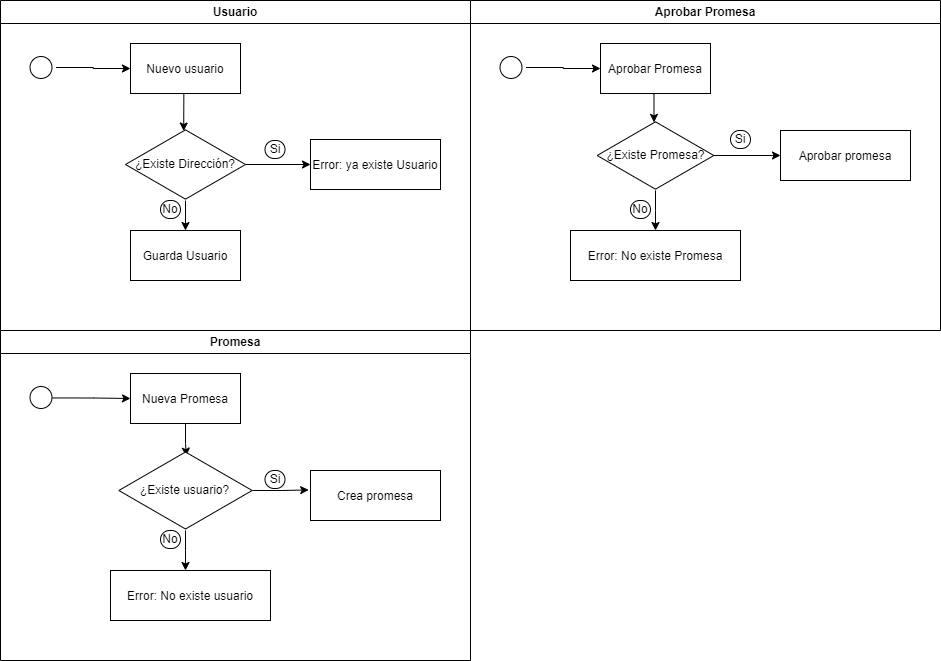

The diagram above was exported from draw.io. Its source (the exported page's mxGraphModel, read from the mxfile embedded in the PNG):
<mxGraphModel dx="1562" dy="909" grid="1" gridSize="10" guides="1" tooltips="1" connect="1" arrows="1" fold="1" page="1" pageScale="1" pageWidth="1169" pageHeight="826" background="none" math="0" shadow="0">
  <root>
    <mxCell id="0" />
    <mxCell id="1" parent="0" />
    <mxCell id="2" value="Usuario" style="swimlane;whiteSpace=wrap" parent="1" vertex="1">
      <mxGeometry x="10" y="10" width="470" height="330" as="geometry" />
    </mxCell>
    <mxCell id="oueEHyDkOgtxoXDhGfwr-133" style="edgeStyle=orthogonalEdgeStyle;rounded=0;orthogonalLoop=1;jettySize=auto;html=1;entryX=0;entryY=0.5;entryDx=0;entryDy=0;" parent="2" source="5" target="7" edge="1">
      <mxGeometry relative="1" as="geometry" />
    </mxCell>
    <mxCell id="5" value="" style="ellipse;shape=startState;" parent="2" vertex="1">
      <mxGeometry x="25.5" y="52" width="30" height="30" as="geometry" />
    </mxCell>
    <mxCell id="oueEHyDkOgtxoXDhGfwr-134" style="edgeStyle=orthogonalEdgeStyle;rounded=0;orthogonalLoop=1;jettySize=auto;html=1;entryX=0.485;entryY=0.035;entryDx=0;entryDy=0;entryPerimeter=0;exitX=0.485;exitY=1.004;exitDx=0;exitDy=0;exitPerimeter=0;" parent="2" source="7" target="oueEHyDkOgtxoXDhGfwr-117" edge="1">
      <mxGeometry relative="1" as="geometry" />
    </mxCell>
    <mxCell id="7" value="Nuevo usuario" style="" parent="2" vertex="1">
      <mxGeometry x="130" y="43" width="110" height="50" as="geometry" />
    </mxCell>
    <mxCell id="oueEHyDkOgtxoXDhGfwr-42" style="edgeStyle=orthogonalEdgeStyle;rounded=0;orthogonalLoop=1;jettySize=auto;html=1;exitX=0.5;exitY=1;exitDx=0;exitDy=0;" parent="2" source="7" target="7" edge="1">
      <mxGeometry relative="1" as="geometry" />
    </mxCell>
    <mxCell id="oueEHyDkOgtxoXDhGfwr-46" value="Guarda Usuario" style="" parent="2" vertex="1">
      <mxGeometry x="130" y="230" width="110" height="50" as="geometry" />
    </mxCell>
    <mxCell id="oueEHyDkOgtxoXDhGfwr-49" value="No" style="html=1;whiteSpace=wrap;container=1;recursiveResize=0;collapsible=0;rounded=1;arcSize=50;" parent="2" vertex="1">
      <mxGeometry x="160" y="200" width="20" height="18" as="geometry" />
    </mxCell>
    <mxCell id="oueEHyDkOgtxoXDhGfwr-54" value="Si" style="html=1;whiteSpace=wrap;container=1;recursiveResize=0;collapsible=0;rounded=1;arcSize=50;" parent="2" vertex="1">
      <mxGeometry x="264.5" y="140" width="20" height="18" as="geometry" />
    </mxCell>
    <mxCell id="oueEHyDkOgtxoXDhGfwr-56" value="Error: ya existe Usuario" style="" parent="2" vertex="1">
      <mxGeometry x="310" y="139" width="130" height="50" as="geometry" />
    </mxCell>
    <mxCell id="oueEHyDkOgtxoXDhGfwr-135" style="edgeStyle=orthogonalEdgeStyle;rounded=0;orthogonalLoop=1;jettySize=auto;html=1;entryX=0;entryY=0.5;entryDx=0;entryDy=0;" parent="2" source="oueEHyDkOgtxoXDhGfwr-117" target="oueEHyDkOgtxoXDhGfwr-56" edge="1">
      <mxGeometry relative="1" as="geometry" />
    </mxCell>
    <mxCell id="oueEHyDkOgtxoXDhGfwr-136" style="edgeStyle=orthogonalEdgeStyle;rounded=0;orthogonalLoop=1;jettySize=auto;html=1;entryX=0.5;entryY=0;entryDx=0;entryDy=0;" parent="2" source="oueEHyDkOgtxoXDhGfwr-117" target="oueEHyDkOgtxoXDhGfwr-46" edge="1">
      <mxGeometry relative="1" as="geometry" />
    </mxCell>
    <mxCell id="oueEHyDkOgtxoXDhGfwr-117" value="¿Existe Dirección?" style="html=1;whiteSpace=wrap;aspect=fixed;shape=isoRectangle;" parent="2" vertex="1">
      <mxGeometry x="125" y="128" width="120" height="72" as="geometry" />
    </mxCell>
    <mxCell id="oueEHyDkOgtxoXDhGfwr-65" value="Promesa" style="swimlane;whiteSpace=wrap" parent="1" vertex="1">
      <mxGeometry x="10" y="340" width="470" height="330" as="geometry">
        <mxRectangle x="370" y="110" width="90" height="30" as="alternateBounds" />
      </mxGeometry>
    </mxCell>
    <mxCell id="oueEHyDkOgtxoXDhGfwr-130" style="edgeStyle=orthogonalEdgeStyle;rounded=0;orthogonalLoop=1;jettySize=auto;html=1;entryX=0;entryY=0.5;entryDx=0;entryDy=0;exitX=0.886;exitY=0.515;exitDx=0;exitDy=0;exitPerimeter=0;" parent="oueEHyDkOgtxoXDhGfwr-65" source="oueEHyDkOgtxoXDhGfwr-66" target="oueEHyDkOgtxoXDhGfwr-67" edge="1">
      <mxGeometry relative="1" as="geometry" />
    </mxCell>
    <mxCell id="oueEHyDkOgtxoXDhGfwr-66" value="" style="ellipse;shape=startState;" parent="oueEHyDkOgtxoXDhGfwr-65" vertex="1">
      <mxGeometry x="25.5" y="52" width="30" height="30" as="geometry" />
    </mxCell>
    <mxCell id="oueEHyDkOgtxoXDhGfwr-129" style="edgeStyle=orthogonalEdgeStyle;rounded=0;orthogonalLoop=1;jettySize=auto;html=1;entryX=0.506;entryY=0.07;entryDx=0;entryDy=0;entryPerimeter=0;" parent="oueEHyDkOgtxoXDhGfwr-65" source="oueEHyDkOgtxoXDhGfwr-67" target="oueEHyDkOgtxoXDhGfwr-118" edge="1">
      <mxGeometry relative="1" as="geometry" />
    </mxCell>
    <mxCell id="oueEHyDkOgtxoXDhGfwr-67" value="Nueva Promesa" style="" parent="oueEHyDkOgtxoXDhGfwr-65" vertex="1">
      <mxGeometry x="130" y="43" width="110" height="50" as="geometry" />
    </mxCell>
    <mxCell id="oueEHyDkOgtxoXDhGfwr-69" style="edgeStyle=orthogonalEdgeStyle;rounded=0;orthogonalLoop=1;jettySize=auto;html=1;exitX=0.5;exitY=1;exitDx=0;exitDy=0;" parent="oueEHyDkOgtxoXDhGfwr-65" source="oueEHyDkOgtxoXDhGfwr-67" target="oueEHyDkOgtxoXDhGfwr-67" edge="1">
      <mxGeometry relative="1" as="geometry" />
    </mxCell>
    <mxCell id="oueEHyDkOgtxoXDhGfwr-70" value="Error: No existe usuario" style="" parent="oueEHyDkOgtxoXDhGfwr-65" vertex="1">
      <mxGeometry x="110" y="240" width="160" height="50" as="geometry" />
    </mxCell>
    <mxCell id="oueEHyDkOgtxoXDhGfwr-71" value="No" style="html=1;whiteSpace=wrap;container=1;recursiveResize=0;collapsible=0;rounded=1;arcSize=50;" parent="oueEHyDkOgtxoXDhGfwr-65" vertex="1">
      <mxGeometry x="160" y="200" width="20" height="18" as="geometry" />
    </mxCell>
    <mxCell id="oueEHyDkOgtxoXDhGfwr-72" value="Si" style="html=1;whiteSpace=wrap;container=1;recursiveResize=0;collapsible=0;rounded=1;arcSize=50;" parent="oueEHyDkOgtxoXDhGfwr-65" vertex="1">
      <mxGeometry x="264.5" y="140" width="20" height="18" as="geometry" />
    </mxCell>
    <mxCell id="oueEHyDkOgtxoXDhGfwr-73" value="Crea promesa" style="" parent="oueEHyDkOgtxoXDhGfwr-65" vertex="1">
      <mxGeometry x="310" y="140" width="130" height="50" as="geometry" />
    </mxCell>
    <mxCell id="oueEHyDkOgtxoXDhGfwr-74" value="" style="endArrow=open;strokeColor=#FFFFFF;endFill=1;rounded=0;exitX=0.508;exitY=0.989;exitDx=0;exitDy=0;exitPerimeter=0;entryX=0.467;entryY=0.005;entryDx=0;entryDy=0;entryPerimeter=0;" parent="oueEHyDkOgtxoXDhGfwr-65" source="oueEHyDkOgtxoXDhGfwr-118" target="oueEHyDkOgtxoXDhGfwr-70" edge="1">
      <mxGeometry relative="1" as="geometry">
        <mxPoint x="183.46000000000004" y="190.79999999999995" as="sourcePoint" />
        <mxPoint x="185" y="230" as="targetPoint" />
      </mxGeometry>
    </mxCell>
    <mxCell id="oueEHyDkOgtxoXDhGfwr-131" style="edgeStyle=orthogonalEdgeStyle;rounded=0;orthogonalLoop=1;jettySize=auto;html=1;entryX=-0.014;entryY=0.389;entryDx=0;entryDy=0;entryPerimeter=0;" parent="oueEHyDkOgtxoXDhGfwr-65" source="oueEHyDkOgtxoXDhGfwr-118" target="oueEHyDkOgtxoXDhGfwr-73" edge="1">
      <mxGeometry relative="1" as="geometry" />
    </mxCell>
    <mxCell id="oueEHyDkOgtxoXDhGfwr-132" style="edgeStyle=orthogonalEdgeStyle;rounded=0;orthogonalLoop=1;jettySize=auto;html=1;" parent="oueEHyDkOgtxoXDhGfwr-65" source="oueEHyDkOgtxoXDhGfwr-118" edge="1">
      <mxGeometry relative="1" as="geometry">
        <mxPoint x="185.0050000000001" y="239.9999999999999" as="targetPoint" />
      </mxGeometry>
    </mxCell>
    <mxCell id="oueEHyDkOgtxoXDhGfwr-118" value="¿Existe usuario?" style="html=1;whiteSpace=wrap;aspect=fixed;shape=isoRectangle;" parent="oueEHyDkOgtxoXDhGfwr-65" vertex="1">
      <mxGeometry x="118.33999999999997" y="120" width="133.33" height="80" as="geometry" />
    </mxCell>
    <mxCell id="oueEHyDkOgtxoXDhGfwr-103" value="Aprobar Promesa" style="swimlane;whiteSpace=wrap" parent="1" vertex="1">
      <mxGeometry x="480" y="10" width="470" height="330" as="geometry" />
    </mxCell>
    <mxCell id="oueEHyDkOgtxoXDhGfwr-125" style="edgeStyle=orthogonalEdgeStyle;rounded=0;orthogonalLoop=1;jettySize=auto;html=1;entryX=0;entryY=0.5;entryDx=0;entryDy=0;" parent="oueEHyDkOgtxoXDhGfwr-103" source="oueEHyDkOgtxoXDhGfwr-104" target="oueEHyDkOgtxoXDhGfwr-105" edge="1">
      <mxGeometry relative="1" as="geometry" />
    </mxCell>
    <mxCell id="oueEHyDkOgtxoXDhGfwr-104" value="" style="ellipse;shape=startState;" parent="oueEHyDkOgtxoXDhGfwr-103" vertex="1">
      <mxGeometry x="25.5" y="52" width="30" height="30" as="geometry" />
    </mxCell>
    <mxCell id="oueEHyDkOgtxoXDhGfwr-126" style="edgeStyle=orthogonalEdgeStyle;rounded=0;orthogonalLoop=1;jettySize=auto;html=1;entryX=0.487;entryY=0.027;entryDx=0;entryDy=0;entryPerimeter=0;exitX=0.477;exitY=1.007;exitDx=0;exitDy=0;exitPerimeter=0;" parent="oueEHyDkOgtxoXDhGfwr-103" source="oueEHyDkOgtxoXDhGfwr-105" target="oueEHyDkOgtxoXDhGfwr-120" edge="1">
      <mxGeometry relative="1" as="geometry" />
    </mxCell>
    <mxCell id="oueEHyDkOgtxoXDhGfwr-105" value="Aprobar Promesa" style="" parent="oueEHyDkOgtxoXDhGfwr-103" vertex="1">
      <mxGeometry x="130" y="43" width="110" height="50" as="geometry" />
    </mxCell>
    <mxCell id="oueEHyDkOgtxoXDhGfwr-107" style="edgeStyle=orthogonalEdgeStyle;rounded=0;orthogonalLoop=1;jettySize=auto;html=1;exitX=0.5;exitY=1;exitDx=0;exitDy=0;" parent="oueEHyDkOgtxoXDhGfwr-103" source="oueEHyDkOgtxoXDhGfwr-105" target="oueEHyDkOgtxoXDhGfwr-105" edge="1">
      <mxGeometry relative="1" as="geometry" />
    </mxCell>
    <mxCell id="oueEHyDkOgtxoXDhGfwr-108" value="Error: No existe Promesa" style="" parent="oueEHyDkOgtxoXDhGfwr-103" vertex="1">
      <mxGeometry x="100" y="230" width="170" height="50" as="geometry" />
    </mxCell>
    <mxCell id="oueEHyDkOgtxoXDhGfwr-109" value="No" style="html=1;whiteSpace=wrap;container=1;recursiveResize=0;collapsible=0;rounded=1;arcSize=50;" parent="oueEHyDkOgtxoXDhGfwr-103" vertex="1">
      <mxGeometry x="160" y="200" width="20" height="18" as="geometry" />
    </mxCell>
    <mxCell id="oueEHyDkOgtxoXDhGfwr-110" value="Si" style="html=1;whiteSpace=wrap;container=1;recursiveResize=0;collapsible=0;rounded=1;arcSize=50;" parent="oueEHyDkOgtxoXDhGfwr-103" vertex="1">
      <mxGeometry x="260" y="130" width="20" height="18" as="geometry" />
    </mxCell>
    <mxCell id="oueEHyDkOgtxoXDhGfwr-111" value="Aprobar promesa" style="" parent="oueEHyDkOgtxoXDhGfwr-103" vertex="1">
      <mxGeometry x="310" y="130" width="130" height="50" as="geometry" />
    </mxCell>
    <mxCell id="oueEHyDkOgtxoXDhGfwr-127" style="edgeStyle=orthogonalEdgeStyle;rounded=0;orthogonalLoop=1;jettySize=auto;html=1;entryX=0;entryY=0.5;entryDx=0;entryDy=0;" parent="oueEHyDkOgtxoXDhGfwr-103" source="oueEHyDkOgtxoXDhGfwr-120" target="oueEHyDkOgtxoXDhGfwr-111" edge="1">
      <mxGeometry relative="1" as="geometry" />
    </mxCell>
    <mxCell id="oueEHyDkOgtxoXDhGfwr-128" style="edgeStyle=orthogonalEdgeStyle;rounded=0;orthogonalLoop=1;jettySize=auto;html=1;entryX=0.5;entryY=0;entryDx=0;entryDy=0;" parent="oueEHyDkOgtxoXDhGfwr-103" source="oueEHyDkOgtxoXDhGfwr-120" target="oueEHyDkOgtxoXDhGfwr-108" edge="1">
      <mxGeometry relative="1" as="geometry" />
    </mxCell>
    <mxCell id="oueEHyDkOgtxoXDhGfwr-120" value="¿Existe Promesa?" style="html=1;whiteSpace=wrap;aspect=fixed;shape=isoRectangle;" parent="oueEHyDkOgtxoXDhGfwr-103" vertex="1">
      <mxGeometry x="126.67" y="120" width="116.66" height="70" as="geometry" />
    </mxCell>
  </root>
</mxGraphModel>